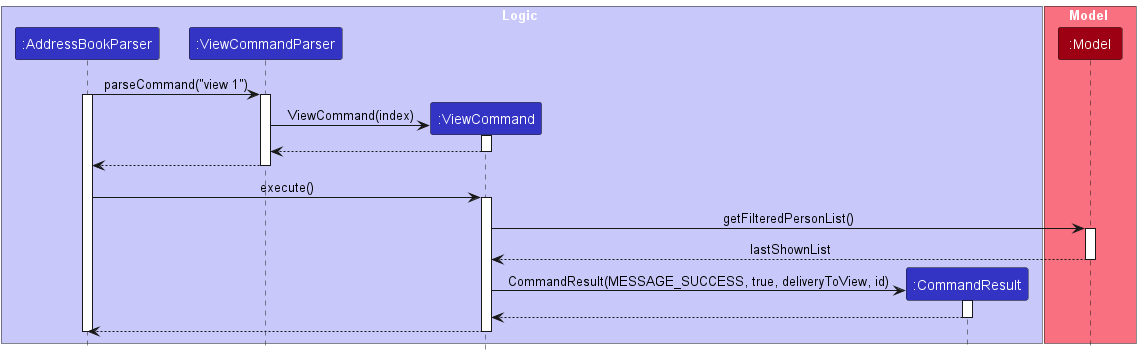

The diagram above was rendered by PlantUML. Its source (embedded in the PNG):
@startuml
'https://plantuml.com/sequence-diagram

!include style.puml

box Logic LOGIC_COLOR_T1
participant ":AddressBookParser" as AddressBookParser LOGIC_COLOR
participant ":ViewCommandParser" as ViewCommandParser LOGIC_COLOR
participant ":ViewCommand" as ViewCommand LOGIC_COLOR
participant ":CommandResult" as CommandResult LOGIC_COLOR
end box

box Model MODEL_COLOR_T1
participant ":Model" as AddressBook MODEL_COLOR
end box

AddressBookParser -> ViewCommandParser : parseCommand("view 1")
activate AddressBookParser
activate ViewCommandParser
create ViewCommand
ViewCommandParser -> ViewCommand : ViewCommand(index)
activate ViewCommand
ViewCommand --> ViewCommandParser
deactivate ViewCommand
ViewCommandParser --> AddressBookParser
deactivate ViewCommandParser

AddressBookParser -> ViewCommand : execute()
activate ViewCommand
ViewCommand -> AddressBook : getFilteredPersonList()
activate AddressBook
AddressBook --> ViewCommand : lastShownList
deactivate AddressBook

create CommandResult
ViewCommand -> CommandResult : CommandResult(MESSAGE_SUCCESS, true, deliveryToView, id)
activate CommandResult
CommandResult --> ViewCommand
deactivate CommandResult
ViewCommand --> AddressBookParser
deactivate ViewCommand
deactivate AddressBookParser
@enduml